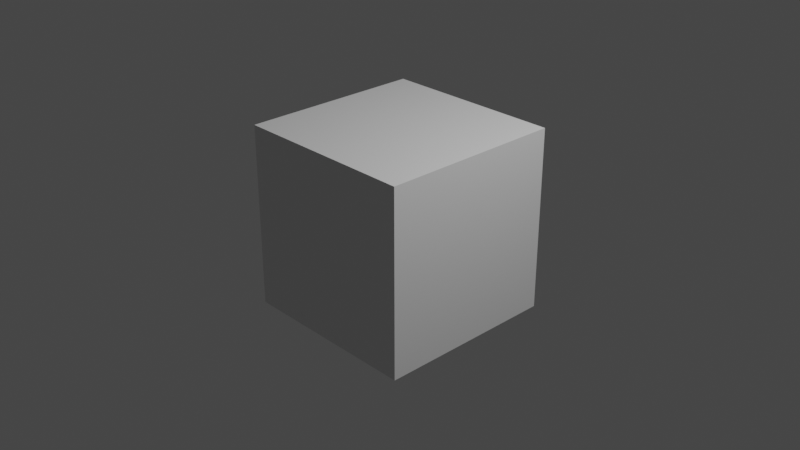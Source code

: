 # Source: startup_36.blend  (saved by Blender 3.6.10; exported with 4.5.12 LTS)
import bpy
from mathutils import Matrix  # noqa: F401  (used for matrix-valued properties, if any)

bpy.ops.wm.read_factory_settings(use_empty=True)
scene = bpy.context.scene
scene.name = 'Scene'

# ---- collections
col_collection = bpy.data.collections.new('Collection'); scene.collection.children.link(col_collection)

# ---- materials (node trees are filled in below, after node groups)
mat_material = bpy.data.materials.new('Material')
mat_material.alpha_threshold = 0.0
mat_material.use_transparent_shadow = False
mat_material.roughness = 0.5
mat_material.line_color = (0.0, 0.0, 0.0, 1.0)

# ---- material node trees
mat_material.use_nodes = True; mat_material.node_tree.nodes.clear()
_N = mat_material.node_tree.nodes; _L = mat_material.node_tree.links
n0 = _N.new('ShaderNodeOutputMaterial'); n0.name = 'Material Output'; n0.location = (300, 300)
n1 = _N.new('ShaderNodeBsdfPrincipled'); n1.name = 'Principled BSDF'; n1.location = (10, 300)
n1.distribution = 'GGX'
n1.subsurface_method = 'RANDOM_WALK_SKIN'
n1.inputs[3].default_value = 1.45
n1.inputs[27].default_value = (0.0, 0.0, 0.0, 1.0)
n1.inputs[28].default_value = 1.0
_L.new(n1.outputs[0], n0.inputs[0])
n0.is_active_output = True

# ---- world
world_world = bpy.data.worlds.new('World'); scene.world = world_world
world_world.use_nodes = True; world_world.node_tree.nodes.clear()
_N = world_world.node_tree.nodes; _L = world_world.node_tree.links
n0 = _N.new('ShaderNodeOutputWorld'); n0.name = 'World Output'; n0.location = (300, 300)
n1 = _N.new('ShaderNodeBackground'); n1.name = 'Background'; n1.location = (10, 300)
n1.inputs[0].default_value = (0.05088, 0.05088, 0.05088, 1.0)
_L.new(n1.outputs[0], n0.inputs[0])
n0.is_active_output = True
world_world.color = (0.05088, 0.05088, 0.05088)
world_world.use_sun_shadow = False
world_world.sun_shadow_jitter_overblur = 0.0

# ---- cameras
cam_camera = bpy.data.cameras.new('Camera')
cam_camera.clip_end = 100.0
cam_camera.ortho_scale = 7.314

# ---- lights
light_light = bpy.data.lights.new('Light', 'POINT')
light_light.transmission_factor = 0.0
light_light.energy = 1000.0
light_light.shadow_soft_size = 0.1
light_light.shadow_maximum_resolution = 0.006
light_light.use_absolute_resolution = True

# ---- meshes
me_cube = bpy.data.meshes.new('Cube')
me_cube.from_pydata([(1.0, 1.0, 1.0), (1.0, 1.0, -1.0), (1.0, -1.0, 1.0), (1.0, -1.0, -1.0), (-1.0, 1.0, 1.0), (-1.0, 1.0, -1.0), (-1.0, -1.0, 1.0), (-1.0, -1.0, -1.0)], [], [(0, 4, 6, 2), (3, 2, 6, 7), (7, 6, 4, 5), (5, 1, 3, 7), (1, 0, 2, 3), (5, 4, 0, 1)])
_uv = me_cube.uv_layers.new(name='UVMap')
_uv.uv.foreach_set('vector', [0.625, 0.5, 0.875, 0.5, 0.875, 0.75, 0.625, 0.75, 0.375, 0.75, 0.625, 0.75, 0.625, 1.0, 0.375, 1.0, 0.375, 0.0, 0.625, 0.0, 0.625, 0.25, 0.375, 0.25, 0.125, 0.5, 0.375, 0.5, 0.375, 0.75, 0.125, 0.75, 0.375, 0.5, 0.625, 0.5, 0.625, 0.75, 0.375, 0.75, 0.375, 0.25, 0.625, 0.25, 0.625, 0.5, 0.375, 0.5])
me_cube.materials.append(mat_material)
me_cube.use_mirror_vertex_groups = False
me_cube.update()

# ---- objects
ob_cube = bpy.data.objects.new('Cube', me_cube)
ob_light = bpy.data.objects.new('Light', light_light)
ob_camera = bpy.data.objects.new('Camera', cam_camera)

# ---- transforms, parenting, visibility, modifiers, constraints
ob_cube.location = (0.0, 0.0, 0.0)
ob_cube.lock_rotations_4d = False
ob_cube.empty_display_type = 'ARROWS'
ob_cube.lineart.crease_threshold = 0.0
ob_light.location = (4.076, 1.005, 5.904)
ob_light.rotation_euler = (0.6503, 0.05522, 1.866)
ob_light.lock_rotations_4d = False
ob_light.empty_display_type = 'ARROWS'
ob_light.color = (0.0, 0.0, 0.0, 0.0)
ob_light.lineart.crease_threshold = 0.0
ob_camera.location = (7.359, -6.926, 4.958)
ob_camera.rotation_euler = (1.109, 0.0, 0.8149)
ob_camera.lock_rotations_4d = False
ob_camera.empty_display_type = 'ARROWS'
ob_camera.color = (0.0, 0.0, 0.0, 0.0)
ob_camera.display_type = 'WIRE'
ob_camera.lineart.crease_threshold = 0.0

# ---- collection membership
col_collection.objects.link(ob_cube)
col_collection.objects.link(ob_light)
col_collection.objects.link(ob_camera)

# ---- scene / render settings (as saved in the file)
scene.camera = ob_camera
scene.frame_start = 1; scene.frame_end = 250; scene.frame_set(1)
scene.render.engine = 'BLENDER_EEVEE_NEXT'
scene.cycles.sampling_pattern = 'TABULATED_SOBOL'
scene.view_settings.view_transform = 'Filmic'
bpy.context.view_layer.update()
